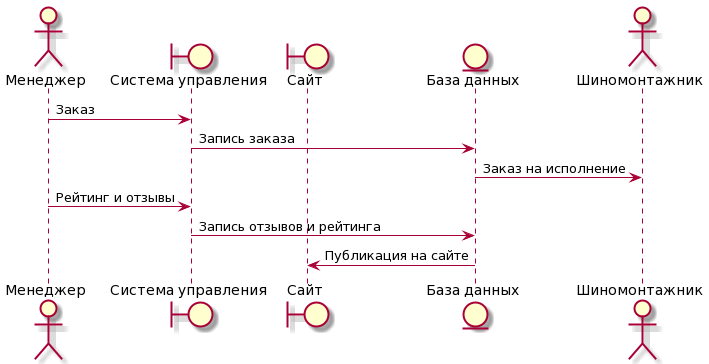

The diagram above was rendered by PlantUML. Its source (embedded in the PNG):
@startuml
actor "Менеджер" as owner
boundary "Система управления" as app
boundary "Сайт" as site
entity "База данных" as data
actor "Шиномонтажник" as trainee
owner-> app : Заказ
app-> data : Запись заказа
data-> trainee: Заказ на исполнение
owner-> app : Рейтинг и отзывы
app-> data : Запись отзывов и рейтинга
data-> site: Публикация на сайте
@enduml